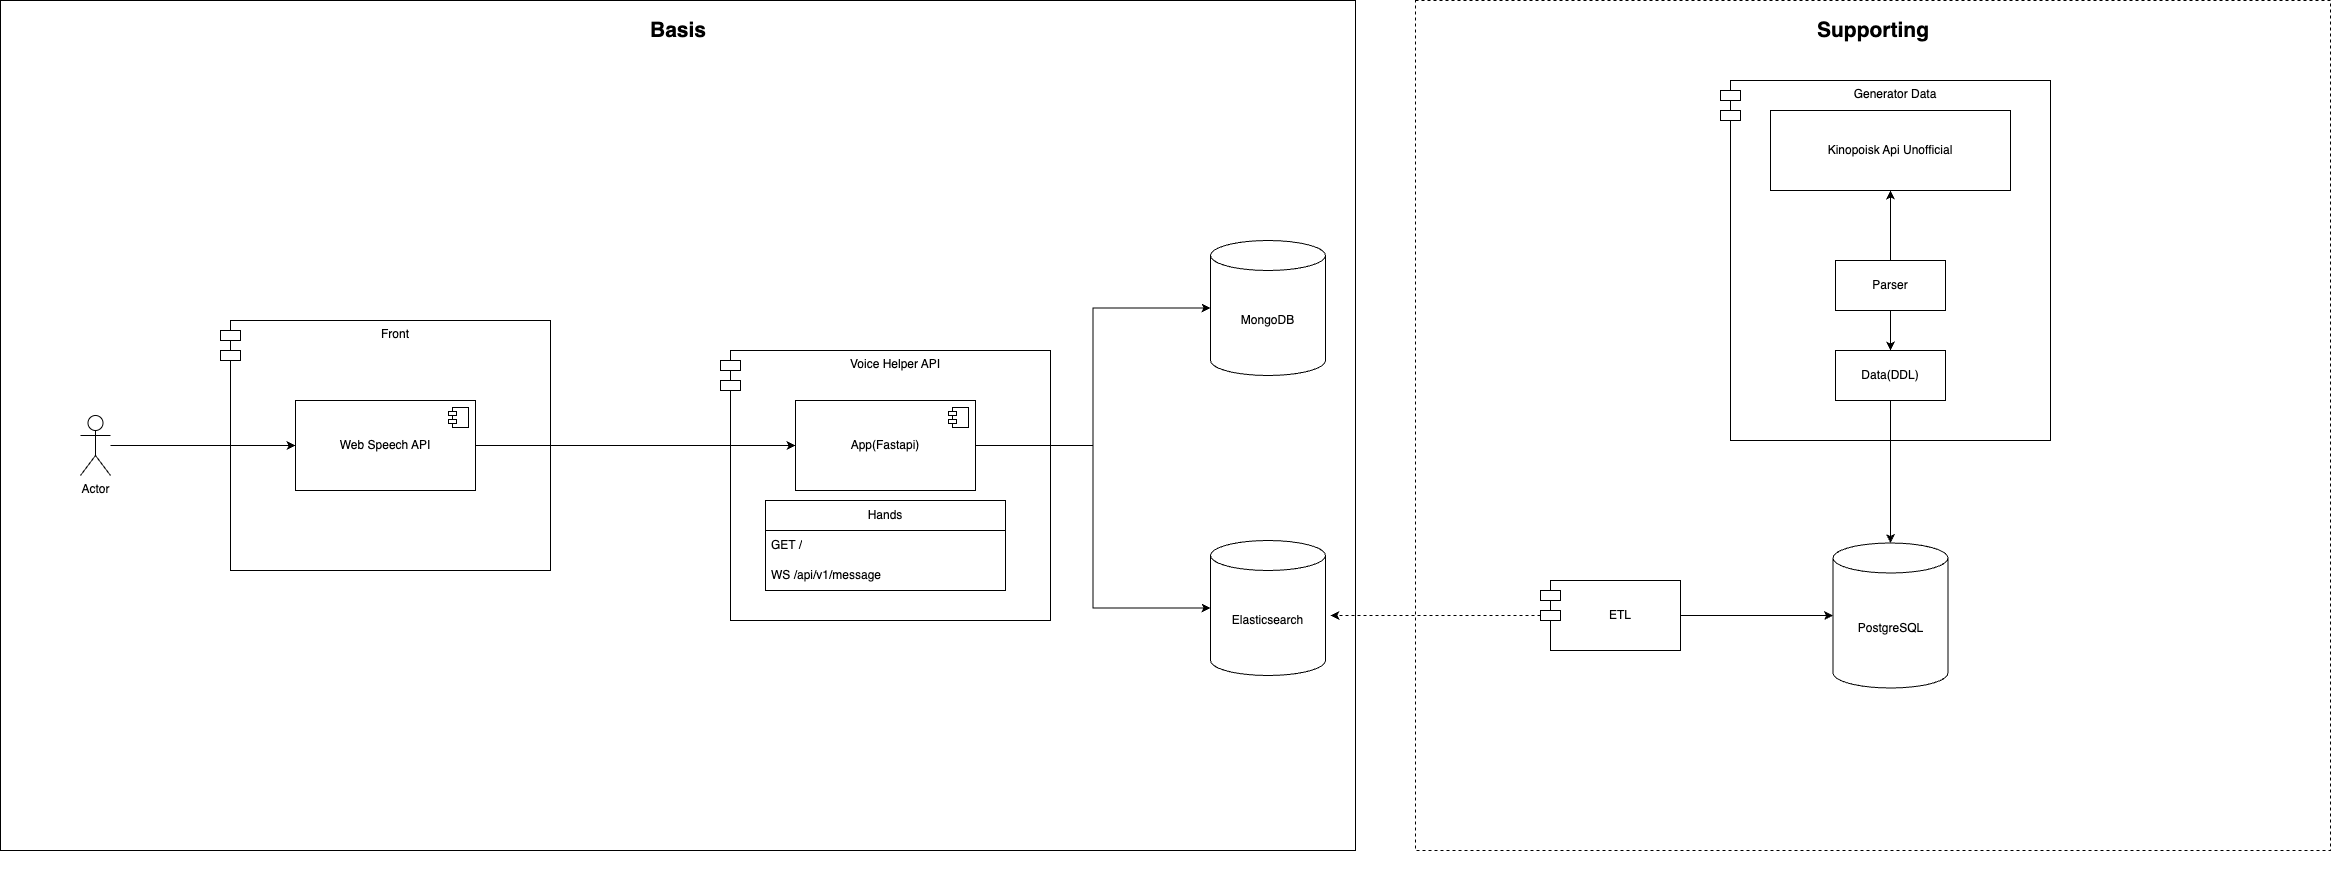

The diagram above was exported from draw.io. Its source (the exported page's mxGraphModel, read from the mxfile embedded in the PNG):
<mxGraphModel dx="1862" dy="1851" grid="1" gridSize="10" guides="1" tooltips="1" connect="1" arrows="1" fold="1" page="1" pageScale="1" pageWidth="827" pageHeight="1169" math="0" shadow="0">
  <root>
    <mxCell id="0" />
    <mxCell id="1" parent="0" />
    <mxCell id="Onoea5t6JQhyxtSmoNcu-63" value="" style="whiteSpace=wrap;html=1;" vertex="1" parent="1">
      <mxGeometry x="-60" y="-80" width="1355" height="850" as="geometry" />
    </mxCell>
    <mxCell id="Onoea5t6JQhyxtSmoNcu-60" value="" style="verticalLabelPosition=bottom;verticalAlign=top;html=1;shape=mxgraph.basic.rect;fillColor2=none;strokeWidth=1;size=20;indent=5;dashed=1;" vertex="1" parent="1">
      <mxGeometry x="1355" y="-80" width="915" height="850" as="geometry" />
    </mxCell>
    <mxCell id="Onoea5t6JQhyxtSmoNcu-1" value="Actor" style="shape=umlActor;verticalLabelPosition=bottom;verticalAlign=top;html=1;outlineConnect=0;" vertex="1" parent="1">
      <mxGeometry x="20" y="335" width="30" height="60" as="geometry" />
    </mxCell>
    <mxCell id="Onoea5t6JQhyxtSmoNcu-29" value="MongoDB" style="shape=cylinder3;whiteSpace=wrap;html=1;boundedLbl=1;backgroundOutline=1;size=15;" vertex="1" parent="1">
      <mxGeometry x="1150" y="160" width="115" height="135" as="geometry" />
    </mxCell>
    <mxCell id="Onoea5t6JQhyxtSmoNcu-30" value="Elasticsearch" style="shape=cylinder3;whiteSpace=wrap;html=1;boundedLbl=1;backgroundOutline=1;size=15;" vertex="1" parent="1">
      <mxGeometry x="1150" y="460" width="115" height="135" as="geometry" />
    </mxCell>
    <mxCell id="Onoea5t6JQhyxtSmoNcu-39" value="" style="group" vertex="1" connectable="0" parent="1">
      <mxGeometry x="160" y="240" width="330" height="250" as="geometry" />
    </mxCell>
    <mxCell id="Onoea5t6JQhyxtSmoNcu-2" value="Front" style="shape=module;align=left;spacingLeft=20;align=center;verticalAlign=top;whiteSpace=wrap;html=1;" vertex="1" parent="Onoea5t6JQhyxtSmoNcu-39">
      <mxGeometry width="330" height="250" as="geometry" />
    </mxCell>
    <mxCell id="Onoea5t6JQhyxtSmoNcu-5" value="Web Speech API" style="html=1;dropTarget=0;whiteSpace=wrap;" vertex="1" parent="Onoea5t6JQhyxtSmoNcu-39">
      <mxGeometry x="75" y="80" width="180" height="90" as="geometry" />
    </mxCell>
    <mxCell id="Onoea5t6JQhyxtSmoNcu-6" value="" style="shape=module;jettyWidth=8;jettyHeight=4;" vertex="1" parent="Onoea5t6JQhyxtSmoNcu-5">
      <mxGeometry x="1" width="20" height="20" relative="1" as="geometry">
        <mxPoint x="-27" y="7" as="offset" />
      </mxGeometry>
    </mxCell>
    <mxCell id="Onoea5t6JQhyxtSmoNcu-40" value="" style="group" vertex="1" connectable="0" parent="1">
      <mxGeometry x="660" y="270" width="330" height="530" as="geometry" />
    </mxCell>
    <mxCell id="Onoea5t6JQhyxtSmoNcu-8" value="Voice Helper API" style="shape=module;align=left;spacingLeft=20;align=center;verticalAlign=top;whiteSpace=wrap;html=1;" vertex="1" parent="Onoea5t6JQhyxtSmoNcu-40">
      <mxGeometry width="330" height="270" as="geometry" />
    </mxCell>
    <mxCell id="Onoea5t6JQhyxtSmoNcu-9" value="App(Fastapi)" style="html=1;dropTarget=0;whiteSpace=wrap;" vertex="1" parent="Onoea5t6JQhyxtSmoNcu-40">
      <mxGeometry x="75" y="50" width="180" height="90" as="geometry" />
    </mxCell>
    <mxCell id="Onoea5t6JQhyxtSmoNcu-10" value="" style="shape=module;jettyWidth=8;jettyHeight=4;" vertex="1" parent="Onoea5t6JQhyxtSmoNcu-9">
      <mxGeometry x="1" width="20" height="20" relative="1" as="geometry">
        <mxPoint x="-27" y="7" as="offset" />
      </mxGeometry>
    </mxCell>
    <mxCell id="Onoea5t6JQhyxtSmoNcu-31" value="Hands" style="swimlane;fontStyle=0;childLayout=stackLayout;horizontal=1;startSize=30;horizontalStack=0;resizeParent=1;resizeParentMax=0;resizeLast=0;collapsible=1;marginBottom=0;whiteSpace=wrap;html=1;" vertex="1" parent="Onoea5t6JQhyxtSmoNcu-40">
      <mxGeometry x="45" y="150" width="240" height="90" as="geometry" />
    </mxCell>
    <mxCell id="Onoea5t6JQhyxtSmoNcu-32" value="GET /" style="text;strokeColor=none;fillColor=none;align=left;verticalAlign=middle;spacingLeft=4;spacingRight=4;overflow=hidden;points=[[0,0.5],[1,0.5]];portConstraint=eastwest;rotatable=0;whiteSpace=wrap;html=1;" vertex="1" parent="Onoea5t6JQhyxtSmoNcu-31">
      <mxGeometry y="30" width="240" height="30" as="geometry" />
    </mxCell>
    <mxCell id="Onoea5t6JQhyxtSmoNcu-37" value="WS /api/v1/message" style="text;strokeColor=none;fillColor=none;align=left;verticalAlign=middle;spacingLeft=4;spacingRight=4;overflow=hidden;points=[[0,0.5],[1,0.5]];portConstraint=eastwest;rotatable=0;whiteSpace=wrap;html=1;" vertex="1" parent="Onoea5t6JQhyxtSmoNcu-31">
      <mxGeometry y="60" width="240" height="30" as="geometry" />
    </mxCell>
    <mxCell id="Onoea5t6JQhyxtSmoNcu-41" style="edgeStyle=orthogonalEdgeStyle;rounded=0;orthogonalLoop=1;jettySize=auto;html=1;" edge="1" parent="1" source="Onoea5t6JQhyxtSmoNcu-1" target="Onoea5t6JQhyxtSmoNcu-5">
      <mxGeometry relative="1" as="geometry" />
    </mxCell>
    <mxCell id="Onoea5t6JQhyxtSmoNcu-42" style="edgeStyle=orthogonalEdgeStyle;rounded=0;orthogonalLoop=1;jettySize=auto;html=1;exitX=1;exitY=0.5;exitDx=0;exitDy=0;entryX=0;entryY=0.5;entryDx=0;entryDy=0;" edge="1" parent="1" source="Onoea5t6JQhyxtSmoNcu-5" target="Onoea5t6JQhyxtSmoNcu-9">
      <mxGeometry relative="1" as="geometry" />
    </mxCell>
    <mxCell id="Onoea5t6JQhyxtSmoNcu-43" style="edgeStyle=orthogonalEdgeStyle;rounded=0;orthogonalLoop=1;jettySize=auto;html=1;entryX=0;entryY=0.5;entryDx=0;entryDy=0;entryPerimeter=0;" edge="1" parent="1" source="Onoea5t6JQhyxtSmoNcu-9" target="Onoea5t6JQhyxtSmoNcu-29">
      <mxGeometry relative="1" as="geometry" />
    </mxCell>
    <mxCell id="Onoea5t6JQhyxtSmoNcu-44" style="edgeStyle=orthogonalEdgeStyle;rounded=0;orthogonalLoop=1;jettySize=auto;html=1;entryX=0;entryY=0.5;entryDx=0;entryDy=0;entryPerimeter=0;" edge="1" parent="1" source="Onoea5t6JQhyxtSmoNcu-9" target="Onoea5t6JQhyxtSmoNcu-30">
      <mxGeometry relative="1" as="geometry" />
    </mxCell>
    <mxCell id="Onoea5t6JQhyxtSmoNcu-45" value="PostgreSQL" style="shape=cylinder3;whiteSpace=wrap;html=1;boundedLbl=1;backgroundOutline=1;size=15;" vertex="1" parent="1">
      <mxGeometry x="1772.5" y="462.5" width="115" height="145" as="geometry" />
    </mxCell>
    <mxCell id="Onoea5t6JQhyxtSmoNcu-54" value="" style="group" vertex="1" connectable="0" parent="1">
      <mxGeometry x="1660" width="330" height="360" as="geometry" />
    </mxCell>
    <mxCell id="Onoea5t6JQhyxtSmoNcu-52" value="Generator Data" style="shape=module;align=left;spacingLeft=20;align=center;verticalAlign=top;whiteSpace=wrap;html=1;" vertex="1" parent="Onoea5t6JQhyxtSmoNcu-54">
      <mxGeometry width="330" height="360" as="geometry" />
    </mxCell>
    <mxCell id="Onoea5t6JQhyxtSmoNcu-53" value="" style="group" vertex="1" connectable="0" parent="Onoea5t6JQhyxtSmoNcu-54">
      <mxGeometry x="50" y="30" width="240" height="290" as="geometry" />
    </mxCell>
    <mxCell id="Onoea5t6JQhyxtSmoNcu-47" value="Kinopoisk Api Unofficial" style="html=1;whiteSpace=wrap;" vertex="1" parent="Onoea5t6JQhyxtSmoNcu-53">
      <mxGeometry width="240" height="80" as="geometry" />
    </mxCell>
    <mxCell id="Onoea5t6JQhyxtSmoNcu-49" style="edgeStyle=orthogonalEdgeStyle;rounded=0;orthogonalLoop=1;jettySize=auto;html=1;entryX=0.5;entryY=1;entryDx=0;entryDy=0;" edge="1" parent="Onoea5t6JQhyxtSmoNcu-53" source="Onoea5t6JQhyxtSmoNcu-48" target="Onoea5t6JQhyxtSmoNcu-47">
      <mxGeometry relative="1" as="geometry" />
    </mxCell>
    <mxCell id="Onoea5t6JQhyxtSmoNcu-48" value="Parser" style="html=1;whiteSpace=wrap;" vertex="1" parent="Onoea5t6JQhyxtSmoNcu-53">
      <mxGeometry x="65" y="150" width="110" height="50" as="geometry" />
    </mxCell>
    <mxCell id="Onoea5t6JQhyxtSmoNcu-50" value="Data(DDL)" style="html=1;whiteSpace=wrap;" vertex="1" parent="Onoea5t6JQhyxtSmoNcu-53">
      <mxGeometry x="65" y="240" width="110" height="50" as="geometry" />
    </mxCell>
    <mxCell id="Onoea5t6JQhyxtSmoNcu-51" style="edgeStyle=orthogonalEdgeStyle;rounded=0;orthogonalLoop=1;jettySize=auto;html=1;entryX=0.5;entryY=0;entryDx=0;entryDy=0;" edge="1" parent="Onoea5t6JQhyxtSmoNcu-53" source="Onoea5t6JQhyxtSmoNcu-48" target="Onoea5t6JQhyxtSmoNcu-50">
      <mxGeometry relative="1" as="geometry" />
    </mxCell>
    <mxCell id="Onoea5t6JQhyxtSmoNcu-55" style="edgeStyle=orthogonalEdgeStyle;rounded=0;orthogonalLoop=1;jettySize=auto;html=1;entryX=0.5;entryY=0;entryDx=0;entryDy=0;entryPerimeter=0;" edge="1" parent="1" source="Onoea5t6JQhyxtSmoNcu-50" target="Onoea5t6JQhyxtSmoNcu-45">
      <mxGeometry relative="1" as="geometry" />
    </mxCell>
    <mxCell id="Onoea5t6JQhyxtSmoNcu-57" style="edgeStyle=orthogonalEdgeStyle;rounded=0;orthogonalLoop=1;jettySize=auto;html=1;dashed=1;" edge="1" parent="1" source="Onoea5t6JQhyxtSmoNcu-56">
      <mxGeometry relative="1" as="geometry">
        <mxPoint x="1270" y="535" as="targetPoint" />
      </mxGeometry>
    </mxCell>
    <mxCell id="Onoea5t6JQhyxtSmoNcu-58" style="edgeStyle=orthogonalEdgeStyle;rounded=0;orthogonalLoop=1;jettySize=auto;html=1;" edge="1" parent="1" source="Onoea5t6JQhyxtSmoNcu-56" target="Onoea5t6JQhyxtSmoNcu-45">
      <mxGeometry relative="1" as="geometry" />
    </mxCell>
    <mxCell id="Onoea5t6JQhyxtSmoNcu-56" value="ETL" style="shape=module;align=left;spacingLeft=20;align=center;verticalAlign=middle;whiteSpace=wrap;html=1;" vertex="1" parent="1">
      <mxGeometry x="1480" y="500" width="140" height="70" as="geometry" />
    </mxCell>
    <mxCell id="Onoea5t6JQhyxtSmoNcu-64" value="&lt;span style=&quot;font-size: 21px;&quot;&gt;&lt;b&gt;Basis&lt;/b&gt;&lt;/span&gt;" style="text;html=1;strokeColor=none;fillColor=none;align=center;verticalAlign=middle;whiteSpace=wrap;rounded=0;" vertex="1" parent="1">
      <mxGeometry x="567.5" y="-70" width="100" height="40" as="geometry" />
    </mxCell>
    <mxCell id="Onoea5t6JQhyxtSmoNcu-65" value="&lt;span style=&quot;font-size: 21px;&quot;&gt;&lt;b&gt;Supporting&lt;/b&gt;&lt;/span&gt;" style="text;html=1;strokeColor=none;fillColor=none;align=center;verticalAlign=middle;whiteSpace=wrap;rounded=0;" vertex="1" parent="1">
      <mxGeometry x="1748.75" y="-70" width="127.5" height="40" as="geometry" />
    </mxCell>
  </root>
</mxGraphModel>